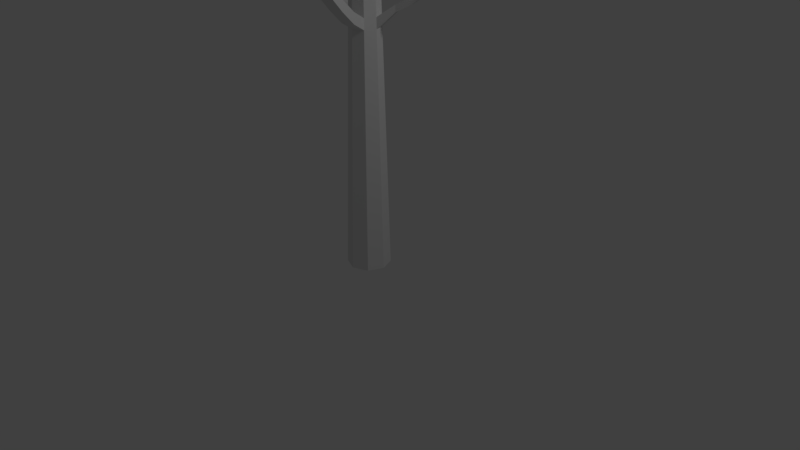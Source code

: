 # Source: basswood_sapling.blend  (saved by Blender 2.79.0; exported with 4.5.12 LTS)
import bpy
from mathutils import Matrix  # noqa: F401  (used for matrix-valued properties, if any)

bpy.ops.wm.read_factory_settings(use_empty=True)
scene = bpy.context.scene
scene.name = 'Scene'

# ---- collections
col_collection_1 = bpy.data.collections.new('Collection 1'); scene.collection.children.link(col_collection_1)

# ---- world
world_world = bpy.data.worlds.new('World'); scene.world = world_world
world_world.color = (0.05088, 0.05088, 0.05088)
world_world.use_sun_shadow = False
world_world.sun_shadow_jitter_overblur = 0.0
world_world.cycles.sampling_method = 'MANUAL'

# ---- cameras
cam_camera = bpy.data.cameras.new('Camera')
cam_camera.clip_end = 100.0
cam_camera.lens = 35.0
cam_camera.sensor_width = 32.0
cam_camera.sensor_height = 18.0
cam_camera.ortho_scale = 7.314
cam_camera.dof.focus_distance = 0.0
cam_camera.dof.aperture_fstop = 128.0

# ---- lights
light_lamp = bpy.data.lights.new('Lamp', 'POINT')
light_lamp.transmission_factor = 0.0
light_lamp.cutoff_distance = 30.0
light_lamp.energy = 100.0
light_lamp.shadow_buffer_clip_start = 1.001
light_lamp.shadow_soft_size = 0.1
light_lamp.shadow_maximum_resolution = 0.006
light_lamp.use_absolute_resolution = True

# ---- meshes
me_cylinder = bpy.data.meshes.new('Cylinder')
me_cylinder.from_pydata([(-1.228e-08, 0.7646, -1.159), (-2.671e-08, 0.4242, 11.6), (0.5406, 0.5406, -1.159), (0.2999, 0.2999, 11.6), (0.7646, -3.167e-08, -1.159), (0.4242, -1.757e-08, 11.6), (0.5406, -0.5406, -1.159), (0.2999, -0.2999, 11.6), (-7.912e-08, -0.7646, -1.159), (-6.38e-08, -0.4242, 11.6), (-0.5406, -0.5406, -1.159), (-0.2999, -0.2999, 11.6), (-0.7646, 1.087e-08, -1.159), (-0.4242, 6.032e-09, 11.6), (-0.5406, 0.5406, -1.159), (-0.2999, 0.2999, 11.6), (-2.218e-08, 0.5311, 7.589), (0.3755, 0.3755, 7.589), (0.5311, -2.2e-08, 7.589), (0.3755, -0.3755, 7.589), (-6.861e-08, -0.5311, 7.589), (-0.3755, -0.3755, 7.589), (-0.5311, 7.552e-09, 7.589), (-0.3755, 0.3755, 7.589), (0.3827, 0.3827, 7.212), (0.5412, -2.241e-08, 7.212), (0.3827, -0.3827, 7.212), (-6.906e-08, -0.5412, 7.212), (-0.3827, -0.3827, 7.212), (-0.5412, 7.695e-09, 7.212), (-0.3827, 0.3827, 7.212), (-2.175e-08, 0.5412, 7.212), (0.6256, -0.9794, 7.913), (0.2501, -1.135, 7.913), (0.6328, -0.9865, 7.536), (0.2501, -1.145, 7.536), (0.9007, -1.643, 8.43), (0.5252, -1.799, 8.43), (0.9078, -1.651, 8.054), (0.5252, -1.809, 8.054), (1.144, -2.231, 8.954), (0.7684, -2.386, 8.954), (1.151, -2.238, 8.577), (0.7684, -2.396, 8.577), (1.399, -2.846, 9.643), (1.023, -3.001, 9.643), (1.406, -2.853, 9.267), (1.023, -3.011, 9.267), (1.534, -3.358, 9.814), (1.29, -3.459, 9.814), (1.539, -3.363, 9.569), (1.29, -3.466, 9.569), (0.9665, 0.5354, 8.006), (1.062, 0.3048, 8.006), (0.9709, 0.5398, 7.774), (1.068, 0.3048, 7.774), (1.424, 0.7248, 8.26), (1.519, 0.4942, 8.26), (1.428, 0.7292, 8.029), (1.525, 0.4942, 8.029), (2.065, 0.9903, 8.746), (2.16, 0.7597, 8.746), (2.069, 0.9946, 8.515), (2.166, 0.7597, 8.515), (2.595, 1.21, 9.181), (2.69, 0.9792, 9.181), (2.599, 1.214, 8.95), (2.696, 0.9792, 8.95), (3.312, 1.415, 9.601), (3.343, 1.341, 9.601), (3.314, 1.417, 9.526), (3.345, 1.341, 9.526), (-1.104, 0.2375, 7.324), (-0.9488, 0.613, 7.324), (-1.114, 0.2375, 6.947), (-0.9559, 0.6201, 6.947), (-1.58, 0.4344, 7.337), (-1.424, 0.81, 7.337), (-1.59, 0.4344, 6.96), (-1.431, 0.8171, 6.96), (-2.099, 0.6496, 7.523), (-1.944, 1.025, 7.523), (-2.11, 0.6496, 7.147), (-1.951, 1.032, 7.147), (-2.309, 0.7364, 7.664), (-2.153, 1.112, 7.664), (-2.319, 0.7364, 7.287), (-2.16, 1.119, 7.287), (-3.054, 1.045, 7.849), (-2.898, 1.42, 7.849), (-3.064, 1.045, 7.472), (-2.905, 1.428, 7.472), (-3.609, 1.275, 8.2), (-3.454, 1.651, 8.2), (-3.62, 1.275, 7.823), (-3.461, 1.658, 7.823)], [], [(16, 1, 3, 17), (17, 3, 5, 18), (18, 5, 7, 19), (19, 7, 9, 20), (20, 9, 11, 21), (21, 11, 13, 22), (3, 1, 15, 13, 11, 9, 7, 5), (22, 13, 15, 23), (23, 15, 1, 16), (0, 2, 4, 6, 8, 10, 12, 14), (30, 23, 16, 31), (29, 22, 72, 74), (28, 21, 22, 29), (27, 20, 21, 28), (27, 26, 34, 35), (25, 18, 19, 26), (24, 17, 52, 54), (31, 16, 17, 24), (0, 31, 24, 2), (2, 24, 25, 4), (4, 25, 26, 6), (6, 26, 27, 8), (8, 27, 28, 10), (10, 28, 29, 12), (12, 29, 30, 14), (14, 30, 31, 0), (33, 35, 39, 37), (19, 20, 33, 32), (20, 27, 35, 33), (26, 19, 32, 34), (39, 38, 42, 43), (32, 33, 37, 36), (35, 34, 38, 39), (34, 32, 36, 38), (42, 40, 44, 46), (38, 36, 40, 42), (37, 39, 43, 41), (36, 37, 41, 40), (45, 47, 51, 49), (41, 43, 47, 45), (40, 41, 45, 44), (43, 42, 46, 47), (50, 48, 49, 51), (44, 45, 49, 48), (47, 46, 50, 51), (46, 44, 48, 50), (53, 55, 59, 57), (17, 18, 53, 52), (25, 24, 54, 55), (18, 25, 55, 53), (57, 59, 63, 61), (52, 53, 57, 56), (55, 54, 58, 59), (54, 52, 56, 58), (63, 62, 66, 67), (56, 57, 61, 60), (59, 58, 62, 63), (58, 56, 60, 62), (65, 67, 71, 69), (62, 60, 64, 66), (61, 63, 67, 65), (60, 61, 65, 64), (70, 68, 69, 71), (64, 65, 69, 68), (67, 66, 70, 71), (66, 64, 68, 70), (75, 74, 78, 79), (30, 29, 74, 75), (23, 30, 75, 73), (22, 23, 73, 72), (77, 79, 83, 81), (74, 72, 76, 78), (73, 75, 79, 77), (72, 73, 77, 76), (83, 82, 86, 87), (76, 77, 81, 80), (79, 78, 82, 83), (78, 76, 80, 82), (86, 84, 88, 90), (82, 80, 84, 86), (81, 83, 87, 85), (80, 81, 85, 84), (89, 91, 95, 93), (85, 87, 91, 89), (84, 85, 89, 88), (87, 86, 90, 91), (94, 92, 93, 95), (88, 89, 93, 92), (91, 90, 94, 95), (90, 88, 92, 94)])
me_cylinder.use_remesh_preserve_volume = False
me_cylinder.use_remesh_preserve_attributes = False
me_cylinder.use_mirror_vertex_groups = False
me_cylinder.update()
me_plane_032 = bpy.data.meshes.new('Plane.032')
me_plane_032.from_pydata([(0.1635, -1.0, -0.06757), (0.5184, -0.7303, -0.06757), (0.7061, 1.0, -0.06757), (0.7965, -0.3545, -0.06757), (1.072, 0.1272, -0.06757), (1.139, 0.5269, -0.06757), (0.2592, -0.7303, -0.03363), (0.08177, -1.0, -0.03363), (0.3531, 1.0, -0.03363), (0.3983, -0.3545, -0.03363), (0.536, 0.1272, -0.03363), (0.5694, 0.5269, -0.03363), (0.0, -0.7303, 0.0), (-0.1635, -1.0, -0.06757), (-0.5184, -0.7303, -0.06757), (-0.7061, 1.0, -0.06757), (0.0, -1.0, -0.0206), (0.0, 1.0, 0.0), (-0.7965, -0.3545, -0.06757), (0.0, -0.3545, 0.0), (-1.072, 0.1272, -0.06757), (0.0, 0.1272, 0.0), (-1.139, 0.5269, -0.06757), (0.0, 0.5269, 0.0), (-0.2592, -0.7303, -0.03363), (-0.08177, -1.0, -0.03363), (-0.3531, 1.0, -0.03363), (-0.3983, -0.3545, -0.03363), (-0.536, 0.1272, -0.03363), (-0.5694, 0.5269, -0.03363)], [], [(11, 5, 2, 8), (7, 0, 1, 6), (6, 1, 3, 9), (9, 3, 4, 10), (10, 4, 5, 11), (21, 10, 11, 23), (19, 9, 10, 21), (12, 6, 9, 19), (16, 7, 6, 12), (23, 11, 8, 17), (29, 26, 15, 22), (25, 24, 14, 13), (24, 27, 18, 14), (27, 28, 20, 18), (28, 29, 22, 20), (21, 23, 29, 28), (19, 21, 28, 27), (12, 19, 27, 24), (16, 12, 24, 25), (23, 17, 26, 29)])
me_plane_032.use_remesh_preserve_volume = False
me_plane_032.use_remesh_preserve_attributes = False
me_plane_032.use_mirror_vertex_groups = False
me_plane_032.update()
me_plane_000 = bpy.data.meshes.new('Plane.000')
me_plane_000.from_pydata([(0.1635, -1.0, -0.06757), (0.5184, -0.7303, -0.06757), (0.7061, 1.0, -0.06757), (0.7965, -0.3545, -0.06757), (1.072, 0.1272, -0.06757), (1.139, 0.5269, -0.06757), (0.2592, -0.7303, -0.03363), (0.08177, -1.0, -0.03363), (0.3531, 1.0, -0.03363), (0.3983, -0.3545, -0.03363), (0.536, 0.1272, -0.03363), (0.5694, 0.5269, -0.03363), (0.0, -0.7303, 0.0), (-0.1635, -1.0, -0.06757), (-0.5184, -0.7303, -0.06757), (-0.7061, 1.0, -0.06757), (0.0, -1.0, -0.0206), (0.0, 1.0, 0.0), (-0.7965, -0.3545, -0.06757), (0.0, -0.3545, 0.0), (-1.072, 0.1272, -0.06757), (0.0, 0.1272, 0.0), (-1.139, 0.5269, -0.06757), (0.0, 0.5269, 0.0), (-0.2592, -0.7303, -0.03363), (-0.08177, -1.0, -0.03363), (-0.3531, 1.0, -0.03363), (-0.3983, -0.3545, -0.03363), (-0.536, 0.1272, -0.03363), (-0.5694, 0.5269, -0.03363)], [], [(11, 5, 2, 8), (7, 0, 1, 6), (6, 1, 3, 9), (9, 3, 4, 10), (10, 4, 5, 11), (21, 10, 11, 23), (19, 9, 10, 21), (12, 6, 9, 19), (16, 7, 6, 12), (23, 11, 8, 17), (29, 26, 15, 22), (25, 24, 14, 13), (24, 27, 18, 14), (27, 28, 20, 18), (28, 29, 22, 20), (21, 23, 29, 28), (19, 21, 28, 27), (12, 19, 27, 24), (16, 12, 24, 25), (23, 17, 26, 29)])
me_plane_000.use_remesh_preserve_volume = False
me_plane_000.use_remesh_preserve_attributes = False
me_plane_000.use_mirror_vertex_groups = False
me_plane_000.update()
me_plane_001 = bpy.data.meshes.new('Plane.001')
me_plane_001.from_pydata([(0.1635, -1.0, -0.06757), (0.5184, -0.7303, -0.06757), (0.7061, 1.0, -0.06757), (0.7965, -0.3545, -0.06757), (1.072, 0.1272, -0.06757), (1.139, 0.5269, -0.06757), (0.2592, -0.7303, -0.03363), (0.08177, -1.0, -0.03363), (0.3531, 1.0, -0.03363), (0.3983, -0.3545, -0.03363), (0.536, 0.1272, -0.03363), (0.5694, 0.5269, -0.03363), (0.0, -0.7303, 0.0), (-0.1635, -1.0, -0.06757), (-0.5184, -0.7303, -0.06757), (-0.7061, 1.0, -0.06757), (0.0, -1.0, -0.0206), (0.0, 1.0, 0.0), (-0.7965, -0.3545, -0.06757), (0.0, -0.3545, 0.0), (-1.072, 0.1272, -0.06757), (0.0, 0.1272, 0.0), (-1.139, 0.5269, -0.06757), (0.0, 0.5269, 0.0), (-0.2592, -0.7303, -0.03363), (-0.08177, -1.0, -0.03363), (-0.3531, 1.0, -0.03363), (-0.3983, -0.3545, -0.03363), (-0.536, 0.1272, -0.03363), (-0.5694, 0.5269, -0.03363)], [], [(11, 5, 2, 8), (7, 0, 1, 6), (6, 1, 3, 9), (9, 3, 4, 10), (10, 4, 5, 11), (21, 10, 11, 23), (19, 9, 10, 21), (12, 6, 9, 19), (16, 7, 6, 12), (23, 11, 8, 17), (29, 26, 15, 22), (25, 24, 14, 13), (24, 27, 18, 14), (27, 28, 20, 18), (28, 29, 22, 20), (21, 23, 29, 28), (19, 21, 28, 27), (12, 19, 27, 24), (16, 12, 24, 25), (23, 17, 26, 29)])
me_plane_001.use_remesh_preserve_volume = False
me_plane_001.use_remesh_preserve_attributes = False
me_plane_001.use_mirror_vertex_groups = False
me_plane_001.update()

# ---- objects
ob_cylinder = bpy.data.objects.new('Cylinder', me_cylinder)
ob_lamp = bpy.data.objects.new('Lamp', light_lamp)
ob_camera = bpy.data.objects.new('Camera', cam_camera)
ob_leaf_032 = bpy.data.objects.new('leaf.032', me_plane_032)
ob_leaf_000 = bpy.data.objects.new('leaf.000', me_plane_000)
ob_leaf_001 = bpy.data.objects.new('leaf.001', me_plane_001)

# ---- transforms, parenting, visibility, modifiers, constraints
ob_cylinder.location = (0.0, 0.0, 0.3256)
ob_cylinder.scale = (0.3621, 0.3621, 0.3621)
ob_cylinder.lineart.crease_threshold = 0.0
ob_lamp.location = (4.076, 1.005, 5.904)
ob_lamp.rotation_euler = (0.6503, 0.05522, 1.866)
ob_lamp.lock_rotations_4d = False
ob_lamp.empty_display_type = 'ARROWS'
ob_lamp.color = (0.0, 0.0, 0.0, 0.0)
ob_lamp.lineart.crease_threshold = 0.0
ob_camera.location = (7.481, -6.508, 5.344)
ob_camera.rotation_euler = (1.109, 0.0, 0.8149)
ob_camera.lock_rotations_4d = False
ob_camera.empty_display_type = 'ARROWS'
ob_camera.color = (0.0, 0.0, 0.0, 0.0)
ob_camera.display_type = 'WIRE'
ob_camera.lineart.crease_threshold = 0.0
ob_leaf_032.location = (1.237, 0.541, 3.815)
ob_leaf_032.rotation_euler = (0.1585, 0.169, -5.889)
ob_leaf_032.scale = (0.1923, 0.1923, 0.1923)
ob_leaf_032.lineart.crease_threshold = 0.0
ob_leaf_000.location = (0.5639, -1.325, 3.839)
ob_leaf_000.rotation_euler = (0.1585, 0.169, -5.889)
ob_leaf_000.scale = (0.1923, 0.1923, 0.1923)
ob_leaf_000.lineart.crease_threshold = 0.0
ob_leaf_001.location = (-1.35, 0.4601, 3.276)
ob_leaf_001.rotation_euler = (0.1585, 0.169, -1.74)
ob_leaf_001.scale = (0.1923, 0.1923, 0.1923)
ob_leaf_001.lineart.crease_threshold = 0.0

# ---- collection membership
col_collection_1.objects.link(ob_cylinder)
col_collection_1.objects.link(ob_lamp)
col_collection_1.objects.link(ob_camera)
col_collection_1.objects.link(ob_leaf_032)
col_collection_1.objects.link(ob_leaf_000)
col_collection_1.objects.link(ob_leaf_001)

# ---- scene / render settings (as saved in the file)
scene.camera = ob_camera
scene.frame_start = 1; scene.frame_end = 250; scene.frame_set(1)
scene.render.engine = 'BLENDER_EEVEE_NEXT'
scene.render.resolution_percentage = 50
scene.render.dither_intensity = 0.0
scene.cycles.use_denoising = False
scene.cycles.samples = 128
scene.cycles.sampling_pattern = 'TABULATED_SOBOL'
scene.cycles.use_adaptive_sampling = False
scene.cycles.use_light_tree = False
scene.cycles.blur_glossy = 0.0
scene.cycles.sample_clamp_indirect = 0.0
scene.view_settings.view_transform = 'Standard'
bpy.context.view_layer.update()
